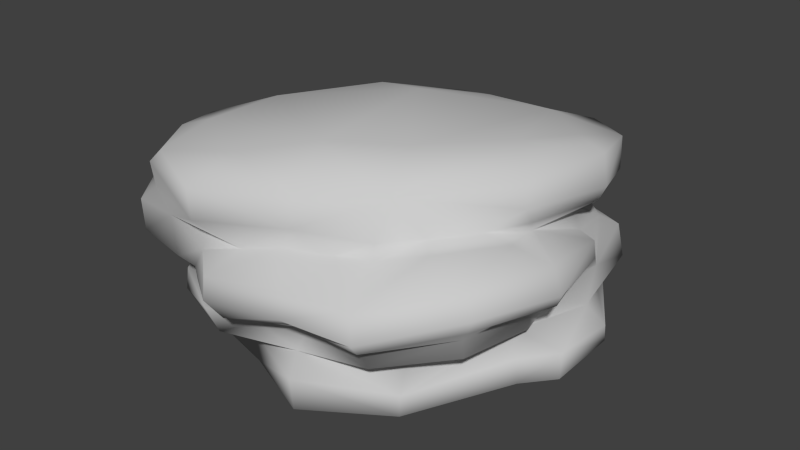 # Source: Rock_7.blend  (saved by Blender 2.61.0; exported with 4.5.12 LTS)
import bpy
from mathutils import Matrix  # noqa: F401  (used for matrix-valued properties, if any)

bpy.ops.wm.read_factory_settings(use_empty=True)
scene = bpy.context.scene
scene.name = 'Scene'

# ---- collections
col_collection_1 = bpy.data.collections.new('Collection 1'); scene.collection.children.link(col_collection_1)

# ---- materials (node trees are filled in below, after node groups)
mat_checker = bpy.data.materials.new('checker')
mat_checker.alpha_threshold = 0.0
mat_checker.use_transparent_shadow = False
mat_checker.diffuse_color = (0.6, 0.6, 0.6, 1.0)
mat_checker.specular_color = (0.9, 0.9, 0.9)
mat_checker.roughness = 0.5
mat_checker.specular_intensity = 1.0
mat_checker.line_color = (0.0, 0.0, 0.0, 1.0)
mat_01___default = bpy.data.materials.new('01_-_Default')
mat_01___default.alpha_threshold = 0.0
mat_01___default.use_transparent_shadow = False
mat_01___default.diffuse_color = (0.6, 0.6, 0.6, 1.0)
mat_01___default.specular_color = (0.9, 0.9, 0.9)
mat_01___default.roughness = 0.5
mat_01___default.specular_intensity = 1.0
mat_01___default.line_color = (0.0, 0.0, 0.0, 1.0)

# ---- material node trees

# ---- world
world_world = bpy.data.worlds.new('World'); scene.world = world_world
world_world.color = (0.05088, 0.05088, 0.05088)
world_world.use_sun_shadow = False
world_world.sun_shadow_jitter_overblur = 0.0
world_world.cycles.sampling_method = 'MANUAL'
world_world.cycles.sample_map_resolution = 256

# ---- meshes
me_null = bpy.data.meshes.new('(null)')
me_null.from_pydata([(13.16, 14.42, 0.5426), (15.02, 13.53, -5.229), (9.913, 13.22, -9.177), (2.218, 12.05, -11.35), (7.593, 11.09, -12.99), (-2.623, 10.73, -13.59), (11.57, 11.42, -13.78), (-6.779, 12.41, -6.886), (-10.33, 10.42, -10.26), (-11.99, 10.64, -1.839), (-10.1, 13.22, 3.254), (-15.52, 11.21, 6.085), (-10.54, 13.16, 10.57), (-13.62, 12.01, 11.06), (-10.16, 12.37, 16.2), (-3.216, 13.63, 14.81), (-3.264, 12.25, 19.45), (3.849, 12.5, 15.68), (2.27, 14.76, 10.83), (10.76, 13.19, 12.63), (7.988, 14.81, 7.502), (16.47, 13.29, 3.746), (18.15, 13.2, -4.071), (16.23, 12.09, -10.36), (7.723, 8.998, -12.98), (-2.057, 7.549, -13.63), (11.91, 9.333, -13.74), (-10.87, 7.683, -10.39), (-12.9, 7.584, -2.099), (-16.58, 7.559, 5.794), (4.268, 10.03, 16.28), (-3.059, 9.639, 19.46), (17.06, 11.28, 4.765), (18.8, 10.6, -3.706), (16.42, 9.292, -10.16), (7.819, 7.939, -12.29), (11.47, 8.088, -12.98), (8.038, 7.165, -11.03), (15.81, 8.066, 1.768), (18.22, 9.343, -3.593), (16.87, 9.76, 3.77), (13.7, 7.689, -8.324), (15.71, 7.986, -9.824), (16.32, 8.287, -3.295), (0.07396, 14.29, -3.722), (-0.6638, 7.042, 16.91), (-14.4, 10.93, 11.55), (-10.88, 11.36, 16.79), (-11.3, 8.808, 16.13), (-14.96, 8.571, 11.74), (-11.78, 6.332, -1.286), (-8.038, 7.768, 17.44), (-12.75, 7.447, 16.7), (-13.14, 5.498, 0.8212), (-16.14, 4.471, 12.5), (-15.85, 7.532, 12.6), (-16.23, 4.186, 5.571), (-12.83, 4.478, 16.48), (-15.5, 3.575, 11.85), (-12.23, 3.53, 15.8), (-8.05, 3.954, 17.14), (-11.97, 1.884, 0.6617), (-11.41, 2.334, 9.392), (-9.2, 2.328, 12.31), (18.25, 2.381, -8.589), (17.64, 5.176, -8.505), (19.11, 4.283, -2.59), (18.96, 0.9494, -1.868), (13.87, 1.475, -12.0), (12.4, 4.123, -12.18), (16.09, 5.714, -7.941), (-11.03, -1.53, 14.25), (-10.97, 0.4131, 14.02), (-14.09, 0.4943, 9.326), (-13.88, -1.6, 9.091), (16.01, 0.7366, -7.723), (-4.48, 0.7441, 17.8), (-3.73, -1.567, 17.08), (9.382, 0.6018, -13.1), (-2.537, -2.279, 14.43), (5.093, 0.2608, 17.0), (17.16, 1.492, 5.834), (20.68, 0.1747, 4.241), (20.64, -0.5043, -2.182), (-11.33, 0.7921, -4.788), (-16.56, -1.325, 2.748), (-15.48, -2.296, -4.564), (-16.99, -4.809, 2.16), (-14.93, -5.036, 8.172), (-16.11, -5.601, 1.726), (-14.08, -5.877, 7.677), (-8.941, -7.049, 2.951), (-4.664, -6.841, 7.994), (-2.536, -7.214, 1.667), (1.992, -6.097, 10.6), (6.415, -5.297, 11.67), (4.905, -6.286, 1.329), (11.97, -4.947, 8.283), (13.12, -3.489, 14.53), (5.592, -4.29, 18.17), (13.42, -1.36, 14.78), (5.626, -1.374, 18.49), (12.58, 0.7827, 12.98), (18.36, -0.01049, 7.034), (18.29, -2.406, 6.708), (20.64, -2.168, 4.407), (20.61, -2.045, -2.358), (16.02, -0.2936, -9.451), (15.46, -2.847, -9.432), (7.417, -3.358, -13.69), (7.755, -1.002, -14.08), (-2.156, -2.939, -13.62), (-2.44, -0.3023, -13.89), (5.509, -4.984, -10.4), (0.4389, -5.619, -9.844), (-2.541, -5.763, -6.727), (-8.607, -3.939, -10.8), (-8.922, -1.723, -11.03), (-14.34, -4.684, -4.923), (-7.019, -6.803, -4.559), (10.54, -5.677, 1.833), (14.87, -4.607, 2.421), (10.06, -4.893, -7.601), (14.04, -4.773, -2.303), (-2.402, -5.318, 14.22), (-11.08, -5.491, 11.77), (-11.34, -2.479, 11.65), (4.06, 7.006, -12.06), (-1.071, 6.428, -12.11), (-5.339, 6.577, -11.02), (13.97, 5.659, -8.763), (-0.4499, 1.518, -12.59), (4.971, 0.165, -13.46), (-4.636, 0.5822, -11.8), (-9.809, 6.707, -8.916), (-8.712, 5.422, -13.95), (-11.5, 5.807, -10.68), (-13.63, 5.83, -5.613), (-13.48, 1.448, -5.748), (-9.817, 1.098, -9.6), (-7.992, -0.3166, -10.17), (-6.975, 1.37, -11.9), (10.18, 2.172, -13.16), (11.68, 3.098, -13.85), (11.34, 5.628, -14.11), (5.461, 5.378, -18.01), (-1.411, 4.688, -15.01), (5.573, 2.748, -17.82), (-1.487, 2.864, -15.11), (-8.497, 2.236, -13.79), (-1.149, 2.208, -14.01), (-8.235, 1.718, -13.11), (5.606, 2.155, -17.06), (-11.52, 1.223, -10.48), (-12.14, 1.928, -10.84), (-12.14, 4.938, -11.05), (-14.19, 2.323, -5.962), (-14.31, 5.008, -5.935), (-13.56, 3.413, 0.4499), (5.155, 1.368, -14.52), (1.011, 1.29, 17.14), (5.984, 2.442, 16.63), (-6.305, 3.463, 16.89), (-4.669, 5.73, 17.29), (17.09, 6.739, -2.895), (19.51, 7.189, -1.232), (19.75, 5.816, -1.19), (17.81, 2.569, 2.239), (18.06, 3.956, 1.203), (18.91, 4.341, 6.054), (18.6, 2.307, 6.057), (11.89, 1.343, 16.61), (11.85, 3.003, 17.37), (-6.96, 1.933, 14.93), (-6.197, 2.353, 16.86), (7.197, 8.266, 14.8), (10.27, 8.535, 14.06), (10.14, 9.854, 13.77), (14.02, 9.647, 12.5), (12.89, 10.01, 11.11), (12.1, 7.16, 18.61), (17.85, 8.544, 13.19), (20.35, 8.344, 6.027), (17.39, 9.432, 6.99), (18.79, 6.568, 13.5), (21.24, 6.165, 6.005), (18.28, 5.392, 13.38), (20.81, 5.134, 5.911), (12.65, 4.855, 19.23), (12.65, 3.912, 18.58), (17.44, 4.201, 12.73), (6.316, 3.63, 18.3), (17.22, 2.267, 12.24), (6.137, 4.712, 19.76), (-1.124, 3.921, 20.54), (-0.0685, 2.366, 19.63), (5.72, 6.657, 19.2), (-0.9126, 6.012, 20.48), (2.73, 7.834, 15.89), (-4.345, 1.639, 16.99), (19.06, 4.914, -0.6848), (15.08, 9.818, 7.34)], [], [(0, 1, 2), (3, 4, 5), (4, 3, 2), (2, 6, 4), (7, 3, 5), (5, 8, 7), (8, 9, 7), (10, 7, 9), (9, 11, 10), (12, 10, 11), (11, 13, 12), (14, 15, 12), (12, 13, 14), (15, 14, 16), (17, 18, 15), (15, 16, 17), (19, 20, 18), (18, 17, 19), (0, 20, 19), (21, 0, 19), (22, 0, 21), (1, 0, 22), (22, 23, 1), (2, 1, 23), (23, 6, 2), (4, 24, 25), (25, 5, 4), (4, 6, 26), (26, 24, 4), (5, 25, 27), (27, 8, 5), (27, 28, 9), (9, 8, 27), (9, 28, 29), (29, 11, 9), (30, 17, 16), (16, 31, 30), (19, 17, 30), (32, 21, 19), (32, 33, 22), (22, 21, 32), (33, 34, 23), (23, 22, 33), (23, 34, 26), (26, 6, 23), (35, 36, 37), (38, 39, 40), (41, 42, 39), (39, 43, 41), (36, 42, 41), (41, 37, 36), (15, 18, 12), (7, 10, 44), (44, 10, 18), (12, 18, 10), (18, 20, 44), (7, 44, 3), (20, 0, 2), (25, 24, 35), (36, 35, 24), (24, 26, 36), (30, 31, 45), (39, 33, 32), (32, 40, 39), (42, 34, 33), (33, 39, 42), (42, 36, 26), (26, 34, 42), (11, 46, 13), (14, 47, 16), (14, 13, 46), (46, 47, 14), (31, 16, 47), (47, 48, 31), (46, 11, 29), (29, 49, 46), (50, 29, 28), (51, 48, 52), (53, 29, 50), (54, 55, 29), (29, 56, 54), (57, 52, 55), (55, 54, 57), (52, 48, 49), (49, 55, 52), (58, 59, 57), (57, 54, 58), (60, 57, 59), (51, 52, 57), (57, 60, 51), (58, 54, 56), (56, 61, 62), (58, 56, 62), (63, 60, 59), (58, 62, 63), (58, 63, 59), (64, 65, 66), (66, 67, 64), (68, 69, 65), (65, 64, 68), (70, 65, 69), (71, 72, 73), (73, 74, 71), (68, 64, 75), (76, 72, 71), (71, 77, 76), (75, 64, 67), (63, 62, 73), (73, 72, 63), (66, 65, 70), (75, 78, 68), (79, 80, 77), (67, 81, 82), (82, 83, 67), (75, 67, 83), (84, 85, 61), (85, 84, 86), (85, 87, 88), (88, 74, 85), (89, 90, 88), (88, 87, 89), (91, 90, 89), (92, 93, 94), (95, 94, 93), (95, 93, 96), (96, 97, 95), (98, 99, 95), (95, 97, 98), (98, 100, 101), (101, 99, 98), (100, 102, 80), (80, 101, 100), (100, 103, 81), (81, 102, 100), (82, 81, 103), (104, 105, 82), (82, 103, 104), (106, 83, 82), (82, 105, 106), (107, 75, 83), (106, 108, 107), (107, 83, 106), (108, 109, 110), (110, 107, 108), (111, 112, 110), (110, 109, 111), (113, 114, 111), (111, 109, 113), (115, 116, 111), (111, 114, 115), (117, 112, 111), (111, 116, 117), (118, 86, 117), (117, 116, 118), (87, 85, 86), (86, 118, 87), (116, 115, 119), (119, 118, 116), (91, 89, 118), (118, 119, 91), (119, 93, 91), (91, 93, 92), (93, 114, 96), (113, 120, 96), (97, 120, 121), (121, 105, 104), (104, 97, 121), (97, 104, 98), (115, 114, 93), (122, 123, 120), (108, 106, 123), (123, 122, 108), (106, 105, 121), (121, 123, 106), (97, 96, 120), (120, 123, 121), (120, 113, 122), (96, 114, 113), (93, 119, 115), (109, 108, 122), (122, 113, 109), (100, 98, 104), (104, 103, 100), (101, 79, 124), (124, 99, 101), (94, 95, 99), (99, 124, 94), (124, 125, 92), (92, 94, 124), (124, 79, 126), (126, 125, 124), (126, 74, 88), (88, 125, 126), (125, 90, 91), (91, 92, 125), (125, 88, 90), (89, 87, 118), (117, 86, 84), (110, 78, 75), (107, 110, 75), (43, 70, 41), (46, 49, 48), (47, 46, 48), (51, 45, 31), (51, 31, 48), (29, 55, 49), (61, 73, 62), (79, 77, 71), (79, 71, 126), (74, 126, 71), (73, 61, 85), (73, 85, 74), (79, 101, 80), (25, 35, 127), (128, 129, 25), (130, 70, 69), (131, 132, 112), (131, 112, 133), (134, 129, 135), (134, 135, 136), (134, 136, 137), (50, 134, 137), (53, 50, 137), (61, 138, 84), (84, 139, 140), (140, 139, 141), (133, 140, 141), (133, 141, 131), (142, 143, 69), (130, 144, 37), (145, 146, 127), (144, 145, 127), (144, 127, 37), (144, 143, 147), (147, 145, 144), (147, 148, 146), (146, 145, 147), (149, 135, 146), (146, 148, 149), (148, 150, 151), (151, 149, 148), (150, 131, 141), (141, 151, 150), (148, 147, 152), (152, 150, 148), (153, 154, 149), (149, 151, 153), (155, 135, 149), (149, 154, 155), (156, 157, 155), (155, 154, 156), (137, 136, 155), (155, 157, 137), (158, 53, 157), (157, 156, 158), (138, 61, 158), (158, 156, 138), (154, 153, 138), (138, 156, 154), (151, 141, 139), (139, 153, 151), (143, 142, 152), (152, 147, 143), (159, 131, 150), (150, 152, 159), (84, 138, 153), (153, 139, 84), (137, 157, 53), (135, 155, 136), (160, 77, 80), (80, 161, 160), (60, 162, 163), (164, 38, 165), (165, 166, 164), (167, 168, 169), (167, 169, 170), (81, 167, 170), (171, 80, 102), (171, 172, 161), (162, 173, 174), (175, 176, 177), (176, 178, 179), (179, 177, 176), (180, 181, 178), (178, 176, 180), (181, 182, 183), (183, 178, 181), (184, 185, 182), (182, 181, 184), (185, 166, 165), (165, 182, 185), (184, 186, 187), (187, 185, 184), (188, 189, 186), (186, 184, 188), (189, 172, 190), (190, 186, 189), (191, 161, 172), (172, 189, 191), (169, 187, 186), (186, 190, 169), (192, 170, 169), (169, 190, 192), (190, 172, 171), (171, 192, 190), (102, 192, 171), (188, 193, 191), (191, 189, 188), (193, 194, 195), (195, 191, 193), (180, 196, 193), (193, 188, 180), (197, 194, 193), (193, 196, 197), (180, 176, 175), (175, 196, 180), (184, 181, 180), (180, 188, 184), (198, 197, 196), (196, 175, 198), (199, 195, 194), (194, 174, 199), (191, 195, 160), (191, 160, 161), (81, 170, 192), (192, 102, 81), (200, 166, 185), (185, 187, 200), (38, 183, 182), (182, 165, 38), (201, 179, 178), (178, 183, 201), (130, 37, 41), (127, 128, 25), (37, 127, 35), (27, 129, 134), (25, 129, 27), (27, 134, 28), (41, 70, 130), (78, 142, 68), (132, 142, 78), (117, 140, 133), (117, 133, 112), (84, 140, 117), (110, 112, 132), (110, 132, 78), (69, 68, 142), (158, 61, 56), (134, 50, 28), (53, 158, 56), (53, 56, 29), (128, 127, 146), (135, 129, 128), (146, 135, 128), (131, 159, 132), (132, 159, 142), (142, 159, 152), (69, 143, 144), (130, 69, 144), (40, 201, 38), (39, 38, 43), (198, 175, 30), (198, 30, 45), (38, 164, 43), (162, 60, 63), (164, 70, 43), (160, 199, 76), (160, 76, 77), (66, 168, 167), (66, 167, 67), (167, 81, 67), (30, 175, 177), (177, 19, 30), (80, 171, 161), (19, 177, 179), (19, 179, 32), (201, 40, 32), (179, 201, 32), (173, 162, 63), (173, 63, 72), (76, 199, 173), (76, 173, 72), (164, 66, 70), (51, 60, 163), (51, 163, 45), (183, 38, 201), (166, 200, 66), (166, 66, 164), (168, 66, 200), (168, 200, 187), (168, 187, 169), (199, 160, 195), (173, 199, 174), (162, 174, 194), (163, 162, 194), (163, 194, 197), (45, 163, 197), (198, 45, 197), (44, 20, 2), (44, 2, 3)])
me_null.polygons.foreach_set('use_smooth', [True] * 400)
_uv = me_null.uv_layers.new(name='UVMap')
_uv.uv.foreach_set('vector', [-2.239, 4.41, -2.116, -1.717, 3.993, -3.813, 12.46, -3.587, 8.172, -7.343, 17.92, -4.213, 8.172, -7.343, 12.46, -3.587, 4.4, -4.15, 4.4, -4.15, 4.636, -9.352, 8.172, -7.343, 19.28, 3.782, 12.45, -3.588, 17.92, -4.169, 17.92, -4.169, 24.05, 1.546, 19.28, 3.782, 25.26, 2.084, 23.73, 10.54, 20.3, 3.9, 19.25, 14.55, 20.3, 3.9, 23.73, 10.54, 23.73, 10.54, 23.66, 19.22, 19.25, 14.55, 17.08, 21.55, 19.25, 14.55, 23.67, 19.23, 23.67, 19.23, 19.99, 23.17, 17.08, 21.55, 15.0, 26.86, 8.776, 23.24, 17.08, 21.55, 17.08, 21.55, 19.99, 23.17, 15.0, 26.86, 8.776, 23.24, 15.0, 26.86, 7.441, 27.9, 0.4679, 22.24, 4.122, 18.04, 7.444, 24.05, 7.444, 24.05, 5.539, 28.5, 0.4679, 22.24, -4.574, 16.58, 0.121, 12.76, 4.122, 18.04, 4.122, 18.04, 0.4679, 22.24, -4.574, 16.58, -2.249, 4.414, 0.121, 12.76, -4.574, 16.58, -6.622, 6.224, -2.249, 4.414, -4.574, 16.58, -5.473, -1.69, -2.239, 4.41, -6.622, 6.224, -2.116, -1.717, -2.239, 4.41, -5.473, -1.69, -5.473, -1.69, -1.665, -7.164, -2.116, -1.717, 3.963, -3.873, -2.116, -1.717, -1.665, -7.164, -1.673, -7.168, 3.825, -9.08, 3.963, -3.873, -31.26, 49.35, -29.4, 48.38, -24.09, 56.74, -24.09, 56.74, -26.76, 58.55, -31.26, 49.35, -31.26, 49.35, -33.22, 45.79, -31.44, 44.63, -31.44, 44.63, -29.4, 48.38, -31.26, 49.35, -26.76, 58.55, -24.09, 56.74, -20.34, 65.35, -20.34, 65.35, -23.04, 66.08, -26.76, 58.55, 35.54, 6.349, 31.31, 13.77, 28.53, 12.19, 28.53, 12.19, 33.13, 4.93, 35.54, 6.349, 28.53, 12.19, 31.31, 13.77, 27.38, 21.54, 27.38, 21.54, 24.06, 19.64, 28.53, 12.19, 0.9482, 29.9, 0.6819, 27.33, 8.695, 26.48, 8.695, 26.48, 8.901, 29.09, 0.9482, 29.9, -6.853, 27.85, 0.6819, 27.33, 0.9482, 29.9, -16.79, 30.4, -17.41, 28.15, -6.857, 27.85, -16.79, 30.4, -25.46, 30.02, -25.37, 27.32, -25.37, 27.32, -17.41, 28.15, -16.79, 30.4, -25.46, 30.02, -32.46, 29.62, -32.02, 26.85, -32.02, 26.85, -25.37, 27.32, -25.46, 30.02, -32.02, 26.85, -32.46, 29.62, -38.02, 28.15, -38.02, 28.15, -37.78, 26.05, -32.02, 26.85, -28.24, 47.87, -30.27, 44.75, -26.96, 47.1, -18.56, 34.7, -24.57, 34.47, -17.46, 32.1, -26.92, 40.8, -29.13, 39.59, -24.57, 34.47, -24.57, 34.47, -23.39, 36.32, -26.92, 40.8, -30.27, 44.75, -29.13, 39.59, -26.92, 40.8, -26.92, 40.8, -26.96, 47.1, -30.27, 44.75, 8.776, 23.24, 4.769, 17.67, 17.08, 21.55, 19.28, 3.782, 19.0, 14.48, 11.55, 4.593, 11.55, 4.593, 19.0, 14.48, 4.766, 17.67, 17.08, 21.55, 4.766, 17.67, 19.0, 14.48, 4.766, 17.67, 0.4267, 12.67, 11.55, 4.593, 19.28, 3.782, 11.55, 4.593, 12.45, -3.588, 0.4267, 12.67, -2.239, 4.41, 3.993, -3.813, -25.34, 57.42, -29.4, 48.38, -28.24, 47.87, -29.93, 44.56, -28.24, 47.87, -29.4, 48.38, -29.4, 48.38, -31.44, 44.64, -29.93, 44.56, 0.9618, 29.89, 8.883, 28.82, 6.247, 32.28, -24.77, 33.76, -25.22, 32.45, -16.79, 30.4, -16.79, 30.4, -17.46, 32.1, -24.77, 33.76, -30.46, 37.59, -31.13, 36.22, -25.22, 32.45, -25.22, 32.45, -24.77, 33.76, -30.46, 37.59, -33.16, 30.97, -38.28, 29.65, -38.02, 28.15, -38.02, 28.15, -32.46, 29.62, -33.16, 30.97, 24.06, 19.64, 20.9, 24.25, 19.99, 23.17, 15.0, 26.86, 15.8, 27.98, 7.795, 29.37, 15.0, 26.86, 19.99, 23.17, 20.9, 24.25, 20.9, 24.25, 15.8, 27.98, 15.0, 26.86, 8.901, 29.09, 8.695, 26.48, 16.81, 26.13, 16.81, 26.13, 17.82, 28.59, 8.901, 29.09, 20.9, 24.25, 24.06, 19.64, 27.38, 21.54, 27.38, 21.54, 22.8, 25.78, 20.9, 24.25, -10.44, 63.59, -2.564, 67.14, -11.09, 65.34, 14.49, 30.14, 17.82, 28.59, 19.28, 30.06, 33.48, 43.84, 31.23, 37.86, 35.72, 45.25, 24.42, 34.98, 26.61, 32.81, 31.23, 37.86, 31.23, 37.86, 28.87, 40.3, 24.42, 34.98, 21.12, 30.99, 23.26, 28.92, 26.61, 32.81, 26.61, 32.81, 24.42, 34.98, 21.12, 30.99, 19.28, 30.06, 17.82, 28.59, 22.8, 25.78, 22.8, 25.78, 23.55, 27.21, 19.28, 30.06, 24.02, 36.19, 19.27, 34.28, 19.63, 33.02, 19.63, 33.02, 24.42, 34.98, 24.02, 36.19, 14.87, 33.95, 19.63, 33.02, 19.27, 34.28, 14.49, 30.14, 19.28, 30.06, 19.63, 33.02, 19.63, 33.02, 14.87, 33.95, 14.49, 30.14, 24.02, 36.19, 24.42, 34.98, 28.87, 40.3, 26.27, 42.87, 23.16, 49.02, 20.19, 40.78, 23.52, 37.14, 26.27, 42.87, 20.19, 40.78, 17.25, 38.61, 14.87, 33.95, 19.27, 34.28, 23.52, 37.14, 20.19, 40.78, 17.25, 38.61, 23.52, 37.14, 17.25, 38.61, 19.27, 34.28, 41.4, 134.8, 39.45, 136.9, 35.69, 132.1, 35.69, 132.1, 37.48, 129.2, 41.4, 134.8, 0.1801, 66.47, 1.356, 69.27, -5.087, 69.98, -5.087, 69.98, -5.407, 67.13, 0.1801, 66.47, 4.662, 141.8, 6.131, 142.7, 0.4751, 145.9, 34.75, 93.48, 33.02, 92.55, 35.21, 87.36, 35.21, 87.36, 37.18, 88.12, 34.75, 93.48, 47.0, 135.4, 41.4, 134.8, 43.13, 132.5, 29.4, 99.14, 33.02, 92.55, 34.75, 93.48, 34.75, 93.48, 31.47, 100.6, 29.4, 99.14, 43.13, 132.5, 41.4, 134.8, 37.48, 129.2, 30.02, 91.73, 30.64, 88.13, 33.67, 86.96, 33.67, 86.96, 33.03, 92.55, 30.02, 91.73, 9.075, 137.3, 6.131, 142.7, 4.662, 141.8, 43.13, 132.5, 51.51, 134.1, 47.0, 135.4, 39.12, 100.8, 40.36, 109.2, 36.15, 101.2, 66.8, 37.82, 67.8, 29.96, 70.74, 32.79, 70.74, 32.79, 68.75, 38.93, 66.8, 37.82, 62.53, 42.8, 66.8, 37.82, 68.75, 38.93, 26.57, 74.37, 34.31, 79.73, 28.33, 79.68, 34.31, 79.73, 26.57, 74.37, 31.51, 72.82, 39.8, 81.74, 43.27, 82.53, 40.88, 88.42, 40.88, 88.42, 37.18, 88.12, 39.8, 81.74, 44.5, 82.26, 45.41, 88.48, 44.16, 88.82, 44.16, 88.82, 43.27, 82.53, 44.5, 82.26, 51.47, 84.81, 45.41, 88.48, 44.5, 82.26, 54.67, 90.57, 58.21, 84.89, 60.55, 94.7, 64.65, 96.82, 60.55, 94.7, 58.21, 84.89, 64.65, 96.82, 58.21, 84.89, 65.56, 86.38, 65.56, 86.38, 70.85, 94.87, 64.65, 96.82, 70.63, 101.4, 62.4, 103.1, 64.65, 96.82, 64.65, 96.82, 70.86, 94.86, 70.63, 101.4, 84.36, 27.29, 82.83, 25.76, 89.4, 20.16, 89.4, 20.16, 91.22, 22.46, 84.36, 27.29, 69.37, 19.97, 66.87, 21.49, 63.07, 13.87, 63.07, 13.87, 64.93, 12.57, 69.37, 19.97, 69.37, 19.97, 69.95, 29.24, 67.8, 29.96, 67.8, 29.96, 66.87, 21.49, 69.37, 19.97, 70.74, 32.79, 67.8, 29.96, 69.95, 29.24, 77.08, 33.3, 74.6, 35.46, 72.83, 33.92, 72.83, 33.92, 75.51, 31.46, 77.08, 33.3, 69.72, 40.15, 68.75, 38.93, 72.83, 33.92, 72.83, 33.92, 74.6, 35.46, 69.72, 40.15, 62.45, 44.81, 62.53, 42.8, 68.75, 38.93, 69.72, 40.15, 64.06, 46.87, 62.45, 44.81, 62.45, 44.81, 68.75, 38.93, 69.72, 40.15, 64.06, 46.87, 58.42, 54.03, 56.69, 52.36, 56.69, 52.36, 62.45, 44.81, 64.06, 46.87, 52.46, 61.54, 50.14, 60.21, 56.69, 52.36, 56.69, 52.36, 58.41, 54.03, 52.46, 61.54, 69.74, 74.82, 64.71, 73.74, 63.98, 68.48, 63.98, 68.48, 72.86, 72.1, 69.74, 74.82, 59.38, 75.79, 53.75, 70.77, 60.46, 68.4, 62.55, 69.27, 64.28, 74.29, 60.56, 76.46, 47.45, 66.91, 50.14, 60.21, 52.46, 61.54, 52.46, 61.54, 49.43, 67.97, 47.45, 66.91, 46.02, 75.49, 43.37, 75.19, 47.45, 66.91, 47.45, 66.91, 49.43, 67.97, 46.02, 75.49, 43.27, 82.53, 39.8, 81.74, 43.37, 75.19, 43.37, 75.19, 46.02, 75.49, 43.27, 82.53, 53.75, 70.77, 59.38, 75.79, 54.7, 77.76, 54.7, 77.76, 47.29, 75.9, 53.75, 70.77, 51.47, 84.81, 44.5, 82.26, 47.29, 75.9, 47.29, 75.9, 54.7, 77.76, 51.47, 84.81, 55.28, 77.79, 58.21, 84.89, 51.68, 84.66, 51.68, 84.66, 58.21, 84.89, 54.67, 90.57, 58.26, 84.67, 64.28, 74.29, 65.6, 86.27, 69.37, 75.07, 70.95, 88.22, 65.6, 86.27, 70.85, 94.87, 70.95, 88.22, 75.12, 89.9, 75.12, 89.9, 80.65, 93.44, 77.83, 95.15, 77.83, 95.15, 70.85, 94.87, 75.12, 89.9, 70.85, 94.87, 77.83, 95.15, 70.74, 101.4, 60.56, 76.46, 64.28, 74.29, 58.26, 84.67, 73.01, 78.97, 75.48, 85.12, 70.95, 88.22, 79.23, 78.62, 82.38, 86.82, 75.47, 85.13, 75.47, 85.13, 73.18, 78.91, 79.23, 78.62, 82.38, 86.82, 80.7, 93.37, 75.12, 89.91, 75.12, 89.91, 75.47, 85.13, 82.38, 86.82, 70.85, 94.87, 65.56, 86.38, 70.95, 88.22, 70.95, 88.22, 75.47, 85.13, 75.12, 89.9, 70.95, 88.22, 69.37, 75.07, 73.01, 78.97, 65.6, 86.27, 64.28, 74.29, 69.37, 75.07, 58.21, 84.89, 55.28, 77.79, 60.22, 76.62, 72.86, 72.1, 79.23, 78.62, 73.18, 78.91, 73.18, 78.91, 69.74, 74.82, 72.86, 72.1, 82.83, 25.76, 84.36, 27.29, 77.08, 33.3, 77.08, 33.3, 75.51, 31.46, 82.83, 25.76, 27.01, 107.6, 32.01, 99.88, 34.7, 101.3, 34.7, 101.3, 29.69, 108.8, 27.01, 107.6, 60.56, 94.69, 64.65, 96.82, 62.4, 103.1, 62.4, 103.1, 55.47, 97.35, 60.56, 94.69, 55.47, 97.35, 47.53, 93.12, 54.64, 90.61, 54.64, 90.61, 60.56, 94.69, 55.47, 97.35, 34.7, 101.3, 32.01, 99.88, 36.34, 91.72, 36.34, 91.72, 38.9, 93.33, 34.7, 101.3, 36.34, 91.72, 37.18, 88.12, 40.88, 88.42, 40.88, 88.42, 38.9, 93.33, 36.34, 91.72, 47.51, 93.12, 45.41, 88.48, 51.47, 84.81, 51.47, 84.81, 54.64, 90.61, 47.51, 93.12, 46.91, 93.35, 44.16, 88.82, 45.41, 88.48, 44.5, 82.26, 43.27, 82.53, 46.02, 75.49, 23.77, 67.79, 31.51, 72.82, 26.57, 74.37, 6.677, 64.35, 4.861, 66.05, -3.655, 66.53, 62.45, 44.81, 53.82, 48.78, 62.53, 42.8, 4.173, 136.5, 4.662, 141.8, 1.545, 141.6, 20.9, 24.25, 22.8, 25.78, 18.66, 29.73, 16.27, 28.55, 20.9, 24.25, 18.66, 29.73, 13.67, 31.9, 6.247, 32.28, 8.883, 28.82, 14.49, 30.14, 8.901, 29.09, 17.82, 28.59, 27.38, 21.54, 23.55, 27.21, 22.8, 25.78, 28.33, 79.68, 33.67, 86.96, 30.64, 88.13, 39.12, 100.8, 36.15, 101.2, 34.75, 93.48, 39.12, 100.8, 34.75, 93.48, 36.98, 91.82, 37.18, 88.12, 36.98, 91.82, 34.75, 93.48, 33.67, 86.96, 28.33, 79.68, 34.31, 79.73, 35.21, 87.36, 39.8, 81.74, 37.18, 88.12, 32.01, 99.88, 27.01, 107.6, 25.82, 105.6, -25.34, 57.42, -28.24, 47.87, -26.13, 51.13, -23.95, 55.81, -21.6, 59.54, -25.34, 57.42, 2.441, 142.4, 4.662, 141.8, 0.4751, 145.9, 14.53, 68.11, 9.31, 65.94, 16.75, 66.09, 14.53, 68.11, 16.75, 66.09, 18.88, 68.42, 35.15, 53.99, 40.1, 53.87, 38.43, 58.17, 35.15, 53.99, 38.43, 58.17, 34.45, 56.5, 35.15, 53.99, 34.45, 56.5, 30.1, 53.14, 29.55, 48.44, 35.15, 53.99, 30.1, 53.14, 27.12, 47.4, 29.55, 48.44, 30.1, 53.14, 23.16, 49.02, 25.7, 55.11, 23.31, 54.62, 23.31, 54.62, 22.88, 59.65, 20.64, 60.47, 20.64, 60.47, 22.88, 59.65, 21.36, 62.99, 19.09, 63.98, 20.64, 60.47, 21.36, 62.99, 19.09, 63.98, 21.36, 62.99, 16.73, 67.64, 3.953, 67.56, 2.547, 68.82, 0.8434, 67.61, 56.6, 43.09, 56.47, 49.05, 51.91, 47.63, 53.04, 55.22, 45.56, 56.16, 48.91, 50.44, 56.47, 49.05, 53.04, 55.22, 48.91, 50.44, 56.47, 49.05, 48.91, 50.44, 51.91, 47.63, 1.999, 71.33, 2.547, 68.82, 9.436, 71.21, 9.436, 71.21, 8.638, 73.73, 1.999, 71.33, 35.37, 78.14, 33.19, 70.9, 34.94, 70.38, 34.94, 70.38, 37.88, 77.32, 35.37, 78.14, 30.36, 64.33, 33.33, 63.15, 34.94, 70.38, 34.94, 70.38, 33.19, 70.9, 30.36, 64.33, 16.05, 67.19, 15.42, 66.03, 22.05, 63.33, 22.05, 63.33, 22.51, 64.1, 16.05, 67.19, 15.42, 66.03, 14.39, 64.64, 20.6, 62.53, 20.6, 62.53, 22.11, 63.47, 15.42, 66.03, 16.05, 67.19, 9.624, 71.17, 9.328, 70.25, 9.328, 70.25, 15.42, 66.03, 16.05, 67.19, 24.8, 60.11, 25.67, 60.62, 22.51, 64.1, 22.51, 64.1, 22.05, 63.33, 24.8, 60.11, 31.3, 59.1, 33.33, 63.15, 30.36, 64.33, 30.36, 64.33, 28.43, 60.04, 31.3, 59.1, 26.84, 54.98, 29.31, 53.92, 31.3, 59.1, 31.3, 59.1, 28.43, 60.04, 26.84, 54.98, 30.1, 53.14, 33.82, 57.19, 33.05, 58.02, 33.05, 58.02, 29.31, 53.92, 30.1, 53.14, 25.33, 48.62, 27.12, 47.4, 29.31, 53.92, 29.31, 53.92, 26.84, 54.98, 25.33, 48.62, 25.7, 55.11, 23.16, 49.02, 25.33, 48.62, 25.33, 48.62, 26.84, 54.98, 25.7, 55.11, 25.67, 60.62, 24.8, 60.11, 27.11, 55.53, 27.11, 55.53, 28.18, 55.94, 25.67, 60.62, 22.11, 63.47, 20.6, 62.53, 22.88, 59.65, 22.88, 59.65, 24.73, 60.15, 22.11, 63.47, 2.547, 68.82, 3.953, 67.56, 9.33, 70.25, 9.33, 70.25, 9.436, 71.21, 2.547, 68.82, 9.225, 67.56, 14.39, 64.64, 15.42, 66.03, 15.42, 66.03, 9.33, 70.25, 9.225, 67.56, 23.31, 54.62, 25.7, 55.11, 24.73, 60.15, 24.73, 60.15, 22.88, 59.65, 23.31, 54.62, 30.1, 53.14, 29.31, 53.92, 27.12, 47.4, 37.15, 59.94, 33.05, 58.02, 33.82, 57.19, 27.38, 104.3, 31.47, 100.6, 27.2, 108.5, 27.2, 108.5, 24.83, 108.8, 27.38, 104.3, 14.87, 33.95, 13.17, 34.64, 11.33, 32.5, 2.396, 132.1, 4.89, 127.8, 5.326, 132.6, 7.694, 134.4, 8.826, 135.2, 5.935, 136.7, 33.28, 127.4, 33.09, 129.1, 29.09, 126.2, 33.28, 127.4, 29.09, 126.2, 30.46, 124.7, 31.91, 123.8, 33.28, 127.4, 30.46, 124.7, 28.94, 112.2, 33.89, 107.4, 30.91, 115.3, 24.23, 114.7, 22.48, 114.2, 24.83, 108.8, 27.36, 95.95, 29.9, 95.57, 28.14, 96.74, -1.991, 32.17, -5.156, 32.42, -5.316, 31.08, 10.51, 114.6, 11.43, 118.7, 9.602, 118.8, -9.143, 31.27, -5.316, 31.08, -5.089, 32.42, 15.37, 113.1, 14.71, 121.1, 11.43, 118.7, 11.43, 118.7, 10.51, 114.6, 15.37, 113.1, 14.71, 121.1, 11.32, 127.9, 9.774, 125.0, 9.774, 125.0, 11.43, 118.7, 14.71, 121.1, 16.66, 122.2, 13.23, 129.3, 11.32, 127.9, 11.32, 127.9, 14.71, 121.1, 16.66, 122.2, 13.23, 129.3, 8.826, 135.2, 7.694, 134.4, 7.694, 134.4, 11.32, 127.9, 13.23, 129.3, 21.85, 123.0, 22.85, 122.2, 27.71, 128.4, 27.71, 128.4, 26.84, 129.1, 21.85, 123.0, 19.67, 114.7, 20.82, 114.6, 22.85, 122.2, 22.85, 122.2, 21.85, 123.0, 19.67, 114.7, 20.82, 114.6, 22.48, 114.2, 24.24, 121.4, 24.24, 121.4, 22.85, 122.2, 20.82, 114.6, 22.76, 108.6, 24.83, 108.8, 22.48, 114.2, 22.48, 114.2, 20.82, 114.6, 22.76, 108.6, 29.09, 126.2, 28.14, 128.0, 22.85, 122.2, 22.85, 122.2, 24.24, 121.4, 29.09, 126.2, 25.91, 120.3, 30.46, 124.7, 29.09, 126.2, 29.09, 126.2, 24.24, 121.4, 25.91, 120.3, 24.24, 121.4, 20.68, 114.9, 22.38, 114.3, 22.38, 114.3, 25.91, 120.3, 24.24, 121.4, 30.91, 115.3, 27.61, 119.0, 28.94, 112.2, 19.85, 114.4, 21.03, 108.0, 22.76, 108.6, 22.76, 108.6, 20.82, 114.6, 19.71, 114.3, 21.03, 108.0, 22.38, 100.8, 24.02, 102.1, 24.02, 102.1, 22.76, 108.6, 21.03, 108.0, 18.13, 113.9, 19.03, 107.5, 21.03, 108.0, 21.03, 108.0, 20.49, 114.5, 18.13, 113.9, 20.28, 100.8, 22.38, 100.8, 21.03, 108.0, 21.03, 108.0, 19.03, 107.5, 20.28, 100.8, 15.37, 113.1, 10.51, 114.6, 9.217, 111.7, 9.217, 111.7, 11.96, 107.7, 15.37, 113.1, 16.66, 122.2, 14.71, 121.1, 18.13, 113.9, 18.13, 113.9, 20.49, 114.5, 16.66, 122.2, 7.349, 107.5, 8.944, 101.6, 11.96, 107.7, 11.96, 107.7, 9.217, 111.7, 7.349, 107.5, 27.84, 98.71, 24.02, 102.1, 22.79, 100.4, 22.79, 100.4, 28.14, 96.74, 27.84, 98.71, 22.76, 108.6, 24.02, 102.1, 26.32, 103.9, 22.76, 108.6, 26.32, 103.9, 24.83, 108.8, 31.91, 123.8, 30.46, 124.7, 27.61, 119.0, 27.61, 119.0, 30.91, 115.3, 31.91, 123.8, 34.65, 130.1, 34.49, 131.3, 27.65, 128.6, 27.65, 128.6, 28.26, 127.7, 34.65, 130.1, 4.89, 127.8, 9.774, 125.0, 11.12, 128.0, 11.12, 128.0, 5.326, 132.6, 4.89, 127.8, 8.407, 123.1, 9.605, 118.9, 11.43, 118.7, 11.43, 118.7, 9.774, 125.0, 8.407, 123.1, 2.862, 143.2, -3.123, 145.8, 1.548, 141.6, -26.13, 51.13, -23.95, 55.81, -25.34, 57.42, -26.96, 47.1, -26.13, 51.13, -28.24, 47.87, -19.61, 64.85, -21.6, 59.54, -18.32, 63.24, -25.34, 57.42, -21.6, 59.54, -19.61, 64.85, -19.61, 64.85, -18.32, 63.24, -11.09, 65.34, 1.548, 141.6, 4.662, 141.8, 2.862, 143.2, 4.864, 66.04, 3.953, 67.56, 0.1801, 66.47, 9.31, 65.94, 3.953, 67.56, 4.864, 66.04, 23.77, 67.79, 22.62, 69.29, 18.88, 68.42, 23.77, 67.79, 18.88, 68.42, 16.75, 66.09, 26.57, 74.37, 22.62, 69.29, 23.77, 67.79, 6.677, 64.35, 16.75, 66.09, 9.31, 65.94, 6.677, 64.35, 9.31, 65.94, 4.864, 66.04, 1.356, 69.27, 0.1801, 66.47, 3.953, 67.56, 25.33, 48.62, 23.16, 49.02, 26.27, 42.87, -18.32, 63.24, -10.44, 63.59, -11.09, 65.34, 33.48, 43.84, 31.88, 45.29, 28.87, 40.3, 33.48, 43.84, 28.87, 40.3, 31.23, 37.86, 44.41, 52.97, 48.91, 50.44, 45.56, 56.16, 38.43, 58.17, 40.1, 53.87, 44.4, 52.97, 45.56, 56.16, 38.43, 58.17, 44.41, 52.97, 14.39, 64.64, 9.225, 67.56, 8.893, 65.98, 9.31, 65.94, 9.225, 67.55, 3.953, 67.56, 3.953, 67.56, 9.225, 67.55, 9.33, 70.25, 0.4785, 69.13, 2.547, 68.82, 1.999, 71.33, -3.578, 69.23, 0.4785, 69.13, 1.999, 71.33, -17.46, 32.1, -13.49, 31.72, -18.56, 34.7, -24.57, 34.47, -18.56, 34.7, -23.39, 36.32, 2.623, 32.03, -1.991, 32.17, 0.961, 29.89, 2.623, 32.03, 0.9618, 29.89, 6.247, 32.28, 5.856, 131.7, 5.935, 136.7, 4.173, 136.5, 13.24, 34.79, 14.87, 33.95, 17.25, 38.61, 5.935, 136.7, 4.662, 141.8, 4.173, 136.5, 24.79, 102.3, 28.48, 98.35, 29.4, 99.14, 27.38, 104.3, 29.4, 99.14, 31.47, 100.6, 35.69, 132.1, 33.09, 129.1, 33.28, 127.4, 35.69, 132.1, 33.28, 127.4, 37.48, 129.2, 33.28, 127.4, 31.43, 124.0, 37.48, 129.2, 0.961, 29.89, -1.991, 32.17, -5.316, 31.08, -5.316, 31.08, -6.853, 27.85, 0.9482, 29.9, 27.2, 108.5, 24.23, 114.7, 24.83, 108.8, -6.857, 27.85, -5.316, 31.08, -9.143, 31.27, -6.857, 27.85, -9.143, 31.27, -16.79, 30.4, -13.49, 31.72, -17.46, 32.1, -16.79, 30.4, -9.143, 31.27, -13.49, 31.72, -16.79, 30.4, 29.9, 95.57, 27.36, 95.95, 31.83, 92.68, 29.5, 95.16, 30.01, 91.73, 33.03, 92.55, 29.4, 99.14, 28.48, 98.35, 29.5, 95.16, 29.4, 99.14, 29.5, 95.16, 33.02, 92.55, 5.935, 136.7, 9.075, 137.3, 4.662, 141.8, 14.49, 30.14, 14.87, 33.95, 11.33, 32.5, 14.49, 30.14, 11.33, 32.5, 7.203, 31.58, 9.774, 125.0, 4.89, 127.8, 8.406, 123.1, 34.49, 131.3, 34.65, 130.1, 36.57, 130.7, 8.826, 135.2, 9.075, 137.3, 5.935, 136.7, 33.71, 127.9, 36.57, 130.7, 34.65, 130.1, 33.71, 127.9, 34.65, 130.1, 28.14, 128.0, 33.71, 127.9, 28.14, 128.0, 29.09, 126.2, 27.84, 98.71, 26.32, 103.9, 24.02, 102.1, 30.23, 96.37, 27.84, 98.71, 28.14, 96.74, 27.36, 95.95, 28.14, 96.74, 22.79, 100.4, 24.56, 95.55, 27.36, 95.95, 22.79, 100.4, 24.56, 95.55, 22.79, 100.4, 21.13, 99.09, 6.18, 104.1, 4.166, 100.4, 8.946, 101.6, 7.349, 107.5, 6.18, 104.1, 8.946, 101.6, 11.55, 4.593, 0.4267, 12.67, 3.993, -3.813, 11.55, 4.593, 4.4, -4.15, 12.45, -3.588])
me_null.materials.append(mat_checker)
me_null.materials.append(mat_01___default)
me_null.use_remesh_preserve_volume = False
me_null.use_remesh_preserve_attributes = False
me_null.use_mirror_vertex_groups = False
me_null.update()

# ---- objects
ob_mesh = bpy.data.objects.new('Mesh', me_null)

# ---- transforms, parenting, visibility, modifiers, constraints
ob_mesh.location = (0.0, 0.0, 0.0)
ob_mesh.rotation_euler = (1.571, -0.0, 0.0)
ob_mesh.lineart.crease_threshold = 0.0

# ---- collection membership
col_collection_1.objects.link(ob_mesh)

# ---- scene / render settings (as saved in the file)
scene.frame_start = 1; scene.frame_end = 250; scene.frame_set(1)
scene.render.engine = 'BLENDER_EEVEE_NEXT'
scene.render.image_settings.color_mode = 'RGB'
scene.render.image_settings.compression = 90
scene.render.resolution_percentage = 50
scene.render.dither_intensity = 0.0
scene.render.bake_margin = 2
scene.render.bake_bias = 0.0
scene.cycles.use_denoising = False
scene.cycles.samples = 10
scene.cycles.sampling_pattern = 'TABULATED_SOBOL'
scene.cycles.light_sampling_threshold = 0.0
scene.cycles.use_adaptive_sampling = False
scene.cycles.use_light_tree = False
scene.cycles.blur_glossy = 0.0
scene.cycles.volume_bounces = 1
scene.cycles.pixel_filter_type = 'GAUSSIAN'
scene.cycles.sample_clamp_indirect = 0.0
scene.view_settings.view_transform = 'Standard'
bpy.context.view_layer.update()

# ---- added for rendering (the .blend has no active camera and no usable light): camera, sun
cam_auto = bpy.data.cameras.new('AutoCamera')
cam_auto.lens = 50.0
cam_auto.sensor_width = 36.0
cam_auto.clip_end = 1000.0
ob_auto_camera = bpy.data.objects.new('AutoCamera', cam_auto)
scene.collection.objects.link(ob_auto_camera)
ob_auto_camera.location = (56.3339, -66.3166, 47.1675)
ob_auto_camera.rotation_euler = (1.09748, -7.21219e-08, 0.694738)
scene.camera = ob_auto_camera
light_auto_sun = bpy.data.lights.new('AutoSun', 'SUN')
light_auto_sun.energy = 3.0
light_auto_sun.angle = 0.0523599
ob_auto_sun = bpy.data.objects.new('AutoSun', light_auto_sun)
scene.collection.objects.link(ob_auto_sun)
ob_auto_sun.rotation_euler = (0.872665, 0.174533, 0.523599)
bpy.context.view_layer.update()
